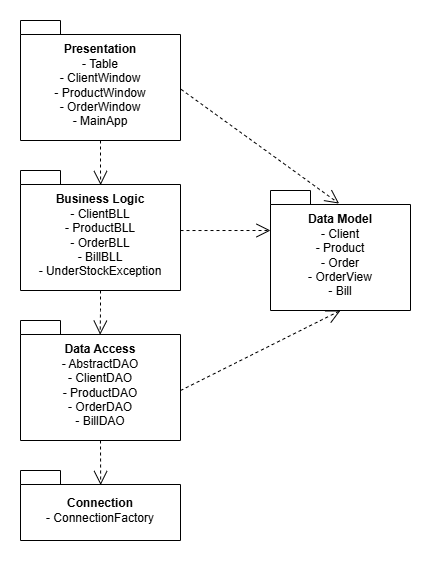

The diagram above was exported from draw.io. Its source (the exported page's mxGraphModel, read from the mxfile embedded in the PNG):
<mxGraphModel dx="992" dy="535" grid="1" gridSize="10" guides="1" tooltips="1" connect="1" arrows="1" fold="1" page="1" pageScale="1" pageWidth="827" pageHeight="1169" math="0" shadow="0">
  <root>
    <mxCell id="0" />
    <mxCell id="1" parent="0" />
    <mxCell id="a-7mTjrilxoT5zlYx8Ll-1" value="Business Logic&lt;div&gt;&lt;div&gt;&lt;span style=&quot;font-weight: normal;&quot;&gt;- ClientBLL&lt;/span&gt;&lt;/div&gt;&lt;div&gt;&lt;span style=&quot;font-weight: normal;&quot;&gt;- ProductBLL&lt;/span&gt;&lt;/div&gt;&lt;/div&gt;&lt;div&gt;&lt;span style=&quot;font-weight: normal;&quot;&gt;- OrderBLL&lt;/span&gt;&lt;/div&gt;&lt;div&gt;&lt;span style=&quot;font-weight: normal;&quot;&gt;- BillBLL&lt;/span&gt;&lt;/div&gt;&lt;div&gt;&lt;span style=&quot;font-weight: normal;&quot;&gt;- UnderStockException&lt;/span&gt;&lt;/div&gt;" style="shape=folder;fontStyle=1;spacingTop=10;tabWidth=40;tabHeight=14;tabPosition=left;html=1;whiteSpace=wrap;" parent="1" vertex="1">
      <mxGeometry x="240" y="180" width="160" height="120" as="geometry" />
    </mxCell>
    <mxCell id="a-7mTjrilxoT5zlYx8Ll-2" value="Data Access&lt;div&gt;&lt;span style=&quot;font-weight: normal;&quot;&gt;- AbstractDAO&lt;/span&gt;&lt;/div&gt;&lt;div&gt;&lt;span style=&quot;font-weight: normal;&quot;&gt;- ClientDAO&lt;/span&gt;&lt;/div&gt;&lt;div&gt;&lt;span style=&quot;font-weight: normal;&quot;&gt;- ProductDAO&lt;/span&gt;&lt;/div&gt;&lt;div&gt;&lt;span style=&quot;font-weight: normal;&quot;&gt;- OrderDAO&lt;/span&gt;&lt;/div&gt;&lt;div&gt;&lt;span style=&quot;font-weight: normal;&quot;&gt;- BillDAO&lt;/span&gt;&lt;/div&gt;" style="shape=folder;fontStyle=1;spacingTop=10;tabWidth=40;tabHeight=14;tabPosition=left;html=1;whiteSpace=wrap;" parent="1" vertex="1">
      <mxGeometry x="240" y="330" width="160" height="120" as="geometry" />
    </mxCell>
    <mxCell id="a-7mTjrilxoT5zlYx8Ll-3" value="Presentation&lt;div&gt;&lt;div&gt;&lt;span style=&quot;font-weight: normal;&quot;&gt;- Table&lt;/span&gt;&lt;/div&gt;&lt;/div&gt;&lt;div&gt;&lt;span style=&quot;font-weight: normal;&quot;&gt;- ClientWindow&lt;/span&gt;&lt;/div&gt;&lt;div&gt;&lt;span style=&quot;font-weight: normal;&quot;&gt;- ProductWindow&lt;/span&gt;&lt;/div&gt;&lt;div&gt;&lt;span style=&quot;font-weight: normal;&quot;&gt;- OrderWindow&lt;/span&gt;&lt;/div&gt;&lt;div&gt;&lt;span style=&quot;font-weight: normal;&quot;&gt;- MainApp&lt;/span&gt;&lt;/div&gt;" style="shape=folder;fontStyle=1;spacingTop=10;tabWidth=40;tabHeight=14;tabPosition=left;html=1;whiteSpace=wrap;" parent="1" vertex="1">
      <mxGeometry x="240" y="30" width="160" height="120" as="geometry" />
    </mxCell>
    <mxCell id="a-7mTjrilxoT5zlYx8Ll-4" value="Data Model&lt;div&gt;&lt;span style=&quot;font-weight: 400;&quot;&gt;- Client&lt;/span&gt;&lt;/div&gt;&lt;div&gt;&lt;span style=&quot;font-weight: 400;&quot;&gt;- Product&lt;/span&gt;&lt;/div&gt;&lt;div&gt;&lt;span style=&quot;font-weight: 400;&quot;&gt;- Order&lt;/span&gt;&lt;/div&gt;&lt;div&gt;&lt;span style=&quot;font-weight: 400;&quot;&gt;- OrderView&lt;/span&gt;&lt;/div&gt;&lt;div&gt;&lt;span style=&quot;font-weight: 400;&quot;&gt;- Bill&lt;/span&gt;&lt;/div&gt;" style="shape=folder;fontStyle=1;spacingTop=10;tabWidth=40;tabHeight=14;tabPosition=left;html=1;whiteSpace=wrap;" parent="1" vertex="1">
      <mxGeometry x="490" y="200" width="140" height="120" as="geometry" />
    </mxCell>
    <mxCell id="a-7mTjrilxoT5zlYx8Ll-11" value="" style="endArrow=open;endSize=12;dashed=1;html=1;rounded=0;" parent="1" edge="1">
      <mxGeometry width="160" relative="1" as="geometry">
        <mxPoint x="400" y="240.03" as="sourcePoint" />
        <mxPoint x="490" y="240" as="targetPoint" />
      </mxGeometry>
    </mxCell>
    <mxCell id="a-7mTjrilxoT5zlYx8Ll-12" value="" style="endArrow=open;endSize=12;dashed=1;html=1;rounded=0;exitX=1.004;exitY=0.574;exitDx=0;exitDy=0;exitPerimeter=0;entryX=0.49;entryY=0.109;entryDx=0;entryDy=0;entryPerimeter=0;" parent="1" source="a-7mTjrilxoT5zlYx8Ll-3" target="a-7mTjrilxoT5zlYx8Ll-4" edge="1">
      <mxGeometry width="160" relative="1" as="geometry">
        <mxPoint x="450" y="99.68" as="sourcePoint" />
        <mxPoint x="560" y="99.68" as="targetPoint" />
      </mxGeometry>
    </mxCell>
    <mxCell id="a-7mTjrilxoT5zlYx8Ll-14" value="" style="endArrow=open;endSize=12;dashed=1;html=1;rounded=0;entryX=0.501;entryY=0.121;entryDx=0;entryDy=0;entryPerimeter=0;exitX=0.5;exitY=1;exitDx=0;exitDy=0;exitPerimeter=0;" parent="1" source="a-7mTjrilxoT5zlYx8Ll-3" target="a-7mTjrilxoT5zlYx8Ll-1" edge="1">
      <mxGeometry width="160" relative="1" as="geometry">
        <mxPoint x="360" y="170" as="sourcePoint" />
        <mxPoint x="360" y="210" as="targetPoint" />
        <Array as="points">
          <mxPoint x="320" y="180" />
        </Array>
      </mxGeometry>
    </mxCell>
    <mxCell id="a-7mTjrilxoT5zlYx8Ll-15" value="" style="endArrow=open;endSize=12;dashed=1;html=1;rounded=0;entryX=0.498;entryY=0.118;entryDx=0;entryDy=0;entryPerimeter=0;exitX=0.5;exitY=1;exitDx=0;exitDy=0;exitPerimeter=0;" parent="1" source="a-7mTjrilxoT5zlYx8Ll-1" target="a-7mTjrilxoT5zlYx8Ll-2" edge="1">
      <mxGeometry width="160" relative="1" as="geometry">
        <mxPoint x="350" y="320" as="sourcePoint" />
        <mxPoint x="350" y="374" as="targetPoint" />
        <Array as="points">
          <mxPoint x="320" y="320" />
        </Array>
      </mxGeometry>
    </mxCell>
    <mxCell id="LcJKlo27reX4cOKbnpLn-1" value="Connection&lt;div&gt;&lt;span style=&quot;font-weight: 400;&quot;&gt;- ConnectionFactory&lt;br&gt;&lt;/span&gt;&lt;/div&gt;" style="shape=folder;fontStyle=1;spacingTop=10;tabWidth=40;tabHeight=14;tabPosition=left;html=1;whiteSpace=wrap;" vertex="1" parent="1">
      <mxGeometry x="240" y="480" width="160" height="70" as="geometry" />
    </mxCell>
    <mxCell id="LcJKlo27reX4cOKbnpLn-2" value="" style="endArrow=open;endSize=12;dashed=1;html=1;rounded=0;exitX=0.5;exitY=1;exitDx=0;exitDy=0;exitPerimeter=0;entryX=0.501;entryY=0.207;entryDx=0;entryDy=0;entryPerimeter=0;" edge="1" parent="1" source="a-7mTjrilxoT5zlYx8Ll-2" target="LcJKlo27reX4cOKbnpLn-1">
      <mxGeometry width="160" relative="1" as="geometry">
        <mxPoint x="360" y="521" as="sourcePoint" />
        <mxPoint x="361" y="570" as="targetPoint" />
        <Array as="points" />
      </mxGeometry>
    </mxCell>
    <mxCell id="LcJKlo27reX4cOKbnpLn-3" value="" style="endArrow=open;endSize=12;dashed=1;html=1;rounded=0;entryX=0.5;entryY=1;entryDx=0;entryDy=0;entryPerimeter=0;" edge="1" parent="1" target="a-7mTjrilxoT5zlYx8Ll-4">
      <mxGeometry width="160" relative="1" as="geometry">
        <mxPoint x="400" y="400.03" as="sourcePoint" />
        <mxPoint x="490" y="400" as="targetPoint" />
      </mxGeometry>
    </mxCell>
  </root>
</mxGraphModel>